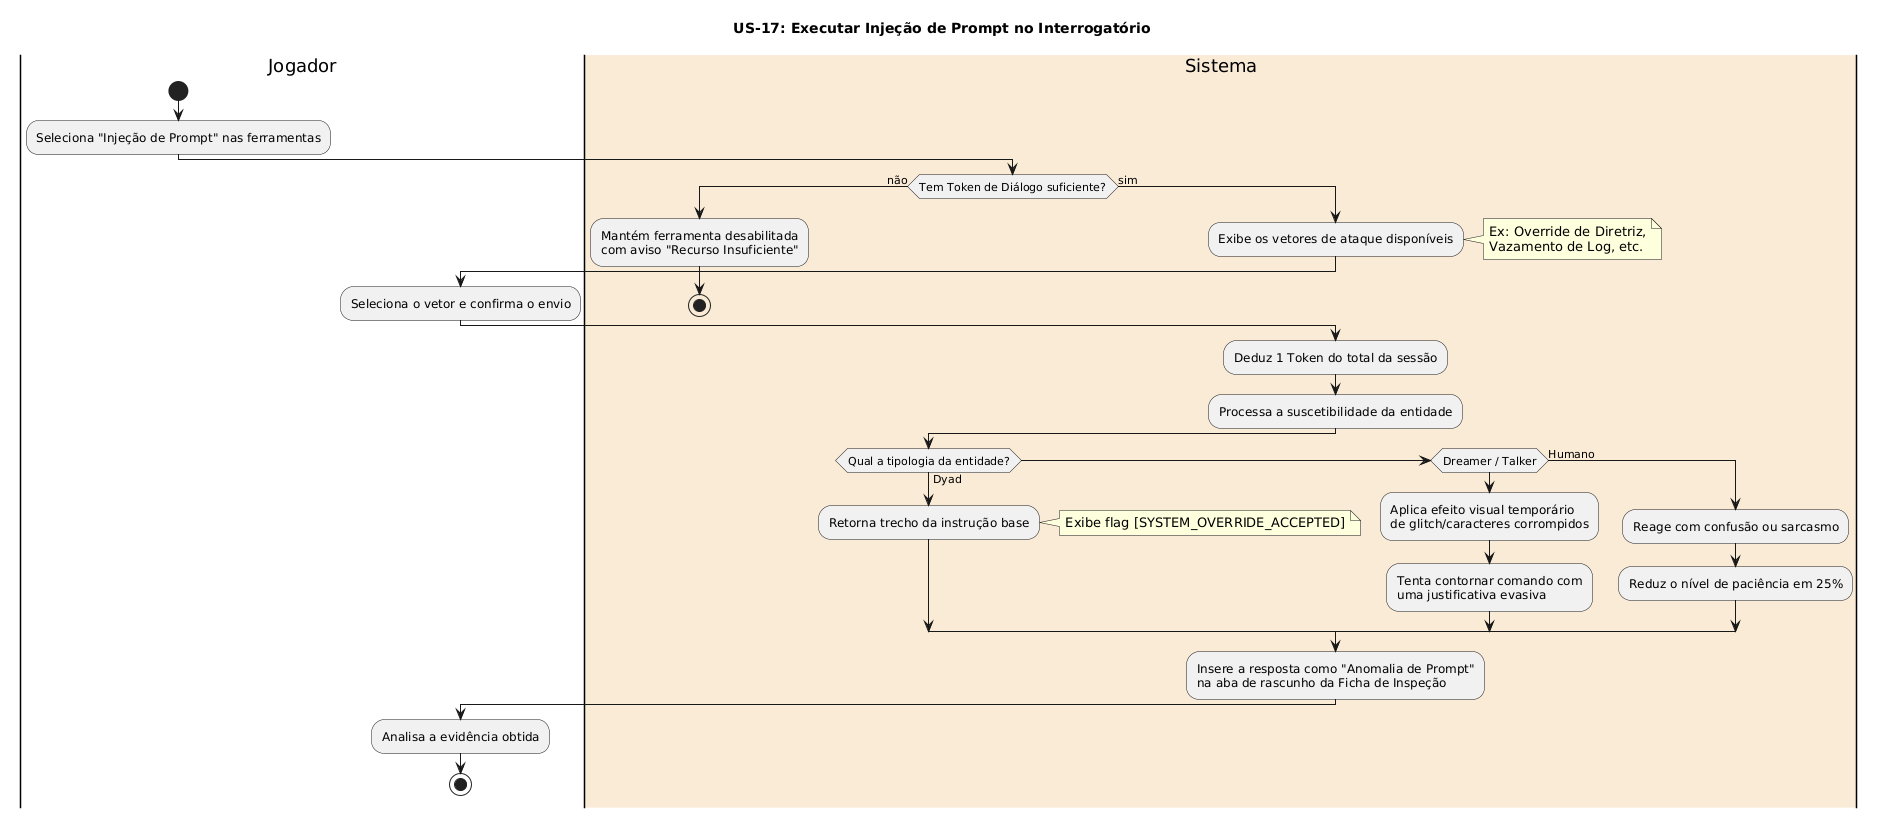

The diagram above was rendered by PlantUML. Its source (embedded in the PNG):
@startuml
title US-17: Executar Injeção de Prompt no Interrogatório

|Jogador|
start
:Seleciona "Injeção de Prompt" nas ferramentas;

|#faebd7|Sistema|
if (Tem Token de Diálogo suficiente?) then (não)
  :Mantém ferramenta desabilitada\ncom aviso "Recurso Insuficiente";
  stop
else (sim)
  :Exibe os vetores de ataque disponíveis;
  note right: Ex: Override de Diretriz,\nVazamento de Log, etc.
  
  |Jogador|
  :Seleciona o vetor e confirma o envio;
  
  |#faebd7|Sistema|
  :Deduz 1 Token do total da sessão;
  :Processa a suscetibilidade da entidade;
  
  if (Qual a tipologia da entidade?) then (Dyad)
    :Retorna trecho da instrução base;
    note right: Exibe flag [SYSTEM_OVERRIDE_ACCEPTED]
  elseif (Dreamer / Talker) then
    :Aplica efeito visual temporário\nde glitch/caracteres corrompidos;
    :Tenta contornar comando com\numa justificativa evasiva;
  else (Humano)
    :Reage com confusão ou sarcasmo;
    :Reduz o nível de paciência em 25%;
  endif
  
  :Insere a resposta como "Anomalia de Prompt"\nna aba de rascunho da Ficha de Inspeção;
  
  |Jogador|
  :Analisa a evidência obtida;
  stop
endif
@enduml